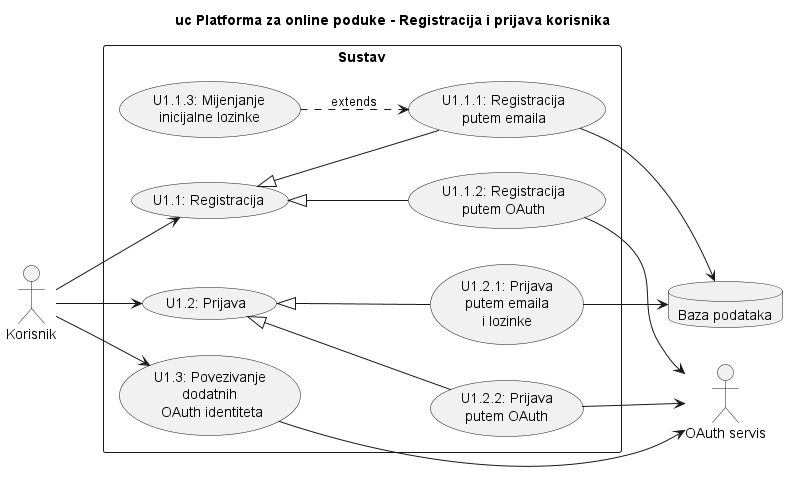

The diagram above was rendered by PlantUML. Its source (embedded in the PNG):
@startuml dijagram21

title uc Platforma za online poduke - Registracija i prijava korisnika

left to right direction
together{
    :Korisnik: as korisnik
}

together{
    database "Baza podataka" as bp
    :OAuth servis: as oauth
}

rectangle Sustav{
    usecase "U1.1: Registracija" as u11
    korisnik --> u11

    usecase "U1.1.1: Registracija\nputem emaila" as u111
    usecase "U1.1.2: Registracija\nputem OAuth" as u112

    u11 <|-- u111
    u11 <|-- u112

    u111 --> bp
    u112 --> oauth

    usecase "U1.1.3: Mijenjanje\ninicijalne lozinke" as u113
    u113 ..> u111 : extends

    usecase "U1.2: Prijava" as u12
    usecase "U1.2.1: Prijava\nputem emaila\ni lozinke" as u121
    usecase "U1.2.2: Prijava\nputem OAuth" as u122

    korisnik --> u12
    u12 <|-- u121
    u12 <|-- u122

    u121 --> bp
    u122 --> oauth

    usecase "U1.3: Povezivanje\ndodatnih\n OAuth identiteta" as u13
    korisnik --> u13
    u13 --> oauth


}

@enduml